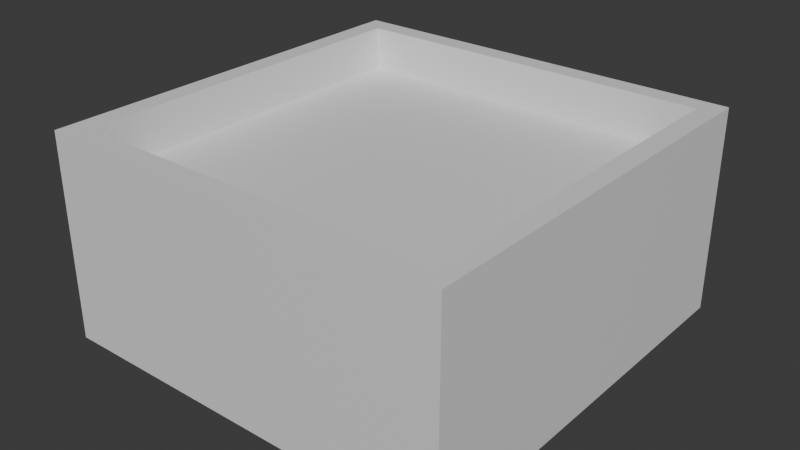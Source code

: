 # Source: bin.blend  (saved by Blender 5.0.119; exported with 4.5.12 LTS)
import bpy
from mathutils import Matrix  # noqa: F401  (used for matrix-valued properties, if any)

bpy.ops.wm.read_factory_settings(use_empty=True)
scene = bpy.context.scene
scene.name = 'Scene'

# ---- collections
col_collection = bpy.data.collections.new('Collection'); scene.collection.children.link(col_collection)

# ---- materials (node trees are filled in below, after node groups)
mat_material = bpy.data.materials.new('Material')
mat_material.alpha_threshold = 0.0
mat_material.use_backface_culling_lightprobe_volume = False
mat_material.roughness = 0.5
mat_material.line_color = (0.0, 0.0, 0.0, 1.0)

# ---- material node trees
mat_material.use_nodes = True; mat_material.node_tree.nodes.clear()
_N = mat_material.node_tree.nodes; _L = mat_material.node_tree.links
n0 = _N.new('ShaderNodeOutputMaterial'); n0.name = 'Material Output'; n0.location = (200, 100)
n1 = _N.new('ShaderNodeBsdfPrincipled'); n1.name = 'Principled BSDF'; n1.location = (-200, 100)
_L.new(n1.outputs[0], n0.inputs[0])
n0.is_active_output = True

# ---- world
world_world = bpy.data.worlds.new('World'); scene.world = world_world
world_world.use_nodes = True; world_world.node_tree.nodes.clear()
_N = world_world.node_tree.nodes; _L = world_world.node_tree.links
n0 = _N.new('ShaderNodeOutputWorld'); n0.name = 'World Output'; n0.location = (200, 100)
n1 = _N.new('ShaderNodeBackground'); n1.name = 'Background'; n1.location = (-200, 100)
n1.inputs[0].default_value = (0.05088, 0.05088, 0.05088, 1.0)
_L.new(n1.outputs[0], n0.inputs[0])
n0.is_active_output = True
world_world.color = (0.05088, 0.05088, 0.05088)
world_world.sun_shadow_jitter_overblur = 0.0

# ---- meshes
me_cube = bpy.data.meshes.new('Cube')
me_cube.from_pydata([(0.9, 0.9, 0.57), (0.9, -0.9, 0.57), (-0.9, 0.9, 0.57), (-0.9, -0.9, 0.57), (1.0, 1.0, 1.0), (1.0, 1.0, -1.0), (1.0, -1.0, 1.0), (1.0, -1.0, -1.0), (-1.0, 1.0, 1.0), (-1.0, 1.0, -1.0), (-1.0, -1.0, 1.0), (-1.0, -1.0, -1.0), (0.9, -0.9, 1.0), (-0.9, -0.9, 1.0), (-0.9, 0.9, 1.0), (0.9, 0.9, 1.0)], [], [(1, 3, 13, 12), (3, 2, 14, 13), (2, 3, 1, 0), (0, 1, 12, 15), (2, 0, 15, 14), (4, 8, 10, 13, 14, 15), (7, 6, 10, 11), (11, 10, 8, 9), (9, 5, 7, 11), (5, 4, 6, 7), (9, 8, 4, 5), (15, 12, 13, 10, 6, 4)])
_uv = me_cube.uv_layers.new(name='UVMap')
_uv.uv.foreach_set('vector', [0.375, 0.75, 0.375, 1.0, 0.4287, 1.0, 0.4287, 0.75, 0.375, 0.0, 0.375, 0.25, 0.4287, 0.25, 0.4287, 0.0, 0.125, 0.5, 0.125, 0.75, 0.375, 0.75, 0.375, 0.5, 0.375, 0.5, 0.375, 0.75, 0.4287, 0.75, 0.4287, 0.5, 0.375, 0.25, 0.375, 0.5, 0.4287, 0.5, 0.4287, 0.25, 0.625, 0.5, 0.875, 0.5, 0.875, 0.75, 0.8625, 0.7375, 0.8625, 0.5125, 0.6375, 0.5125, 0.375, 0.75, 0.625, 0.75, 0.625, 1.0, 0.375, 1.0, 0.375, 0.0, 0.625, 0.0, 0.625, 0.25, 0.375, 0.25, 0.125, 0.5, 0.375, 0.5, 0.375, 0.75, 0.125, 0.75, 0.375, 0.5, 0.625, 0.5, 0.625, 0.75, 0.375, 0.75, 0.375, 0.25, 0.625, 0.25, 0.625, 0.5, 0.375, 0.5, 0.6375, 0.5125, 0.6375, 0.7375, 0.8625, 0.7375, 0.875, 0.75, 0.625, 0.75, 0.625, 0.5])
me_cube.materials.append(mat_material)
me_cube.use_mirror_vertex_groups = False
me_cube.update()

# ---- objects
ob_cube = bpy.data.objects.new('Cube', me_cube)

# ---- transforms, parenting, visibility, modifiers, constraints
ob_cube.location = (0.0, 0.0, 0.0)
ob_cube.scale = (2.0, 2.0, 1.0)
ob_cube.lock_rotations_4d = False
ob_cube.empty_display_type = 'ARROWS'
ob_cube.lineart.crease_threshold = 0.0

# ---- collection membership
col_collection.objects.link(ob_cube)

# ---- scene / render settings (as saved in the file)
scene.frame_start = 1; scene.frame_end = 250; scene.frame_set(1)
scene.render.engine = 'BLENDER_EEVEE_NEXT'
scene.render.bake_bias = 0.0
scene.render.bake_samples = 0
scene.cycles.sampling_pattern = 'TABULATED_SOBOL'
scene.eevee.use_volume_custom_range = False
bpy.context.view_layer.update()

# ---- added for rendering (the .blend has no active camera and no usable light): camera, sun
cam_auto = bpy.data.cameras.new('AutoCamera')
cam_auto.lens = 50.0
cam_auto.sensor_width = 36.0
cam_auto.clip_end = 1000.0
ob_auto_camera = bpy.data.objects.new('AutoCamera', cam_auto)
scene.collection.objects.link(ob_auto_camera)
ob_auto_camera.location = (5.55135, -6.66162, 4.44108)
ob_auto_camera.rotation_euler = (1.09748, -7.21219e-08, 0.694738)
scene.camera = ob_auto_camera
light_auto_sun = bpy.data.lights.new('AutoSun', 'SUN')
light_auto_sun.energy = 3.0
light_auto_sun.angle = 0.0523599
ob_auto_sun = bpy.data.objects.new('AutoSun', light_auto_sun)
scene.collection.objects.link(ob_auto_sun)
ob_auto_sun.rotation_euler = (0.872665, 0.174533, 0.523599)
bpy.context.view_layer.update()
